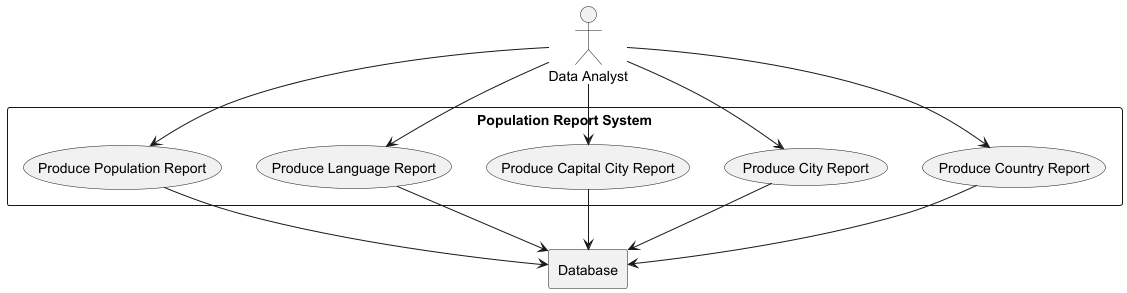

The diagram above was rendered by PlantUML. Its source (embedded in the PNG):
@startuml

actor "Data Analyst" as DA

rectangle "Database" as DB

rectangle "Population Report System" {
  usecase UC1 as "Produce Country Report"
  usecase UC2 as "Produce City Report"
  usecase UC3 as "Produce Capital City Report"
  usecase UC4 as "Produce Language Report"
  usecase UC5 as "Produce Population Report"
}

' Relationships
DA --> UC1
DA --> UC2
DA --> UC3
DA --> UC4
DA --> UC5

UC1 --> DB
UC2 --> DB
UC3 --> DB
UC4 --> DB
UC5 --> DB

@enduml